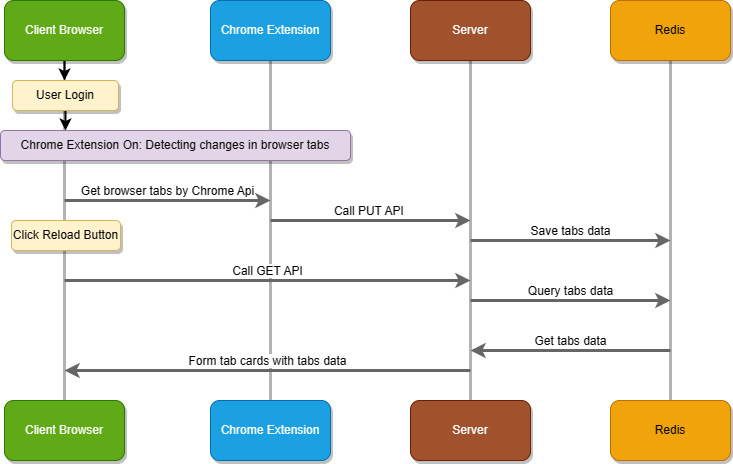

The diagram above was exported from draw.io. Its source (the exported page's mxGraphModel, read from the mxfile embedded in the PNG):
<mxGraphModel dx="1221" dy="452" grid="1" gridSize="10" guides="1" tooltips="1" connect="1" arrows="1" fold="1" page="1" pageScale="1" pageWidth="827" pageHeight="1169" math="0" shadow="0">
  <root>
    <mxCell id="0" />
    <mxCell id="1" parent="0" />
    <mxCell id="6DS2pzIJkdsjp9AkDKOv-7" style="edgeStyle=orthogonalEdgeStyle;rounded=0;orthogonalLoop=1;jettySize=auto;html=1;exitX=0.5;exitY=1;exitDx=0;exitDy=0;entryX=0.5;entryY=0;entryDx=0;entryDy=0;fillColor=#f5f5f5;strokeColor=#B3B3B3;endArrow=none;endFill=0;strokeWidth=3;" parent="1" source="6DS2pzIJkdsjp9AkDKOv-1" target="6DS2pzIJkdsjp9AkDKOv-4" edge="1">
      <mxGeometry relative="1" as="geometry" />
    </mxCell>
    <mxCell id="6DS2pzIJkdsjp9AkDKOv-50" style="edgeStyle=orthogonalEdgeStyle;rounded=0;orthogonalLoop=1;jettySize=auto;html=1;exitX=0.5;exitY=1;exitDx=0;exitDy=0;strokeColor=#000000;strokeWidth=2;fontColor=#666666;startArrow=none;startFill=0;endArrow=classic;endFill=1;" parent="1" source="6DS2pzIJkdsjp9AkDKOv-1" edge="1">
      <mxGeometry relative="1" as="geometry">
        <mxPoint x="214" y="200" as="targetPoint" />
      </mxGeometry>
    </mxCell>
    <mxCell id="6DS2pzIJkdsjp9AkDKOv-1" value="Client Browser" style="rounded=1;whiteSpace=wrap;html=1;fillColor=#60a917;strokeColor=#2D7600;fontColor=#ffffff;shadow=1;" parent="1" vertex="1">
      <mxGeometry x="154" y="120" width="120" height="60" as="geometry" />
    </mxCell>
    <mxCell id="6DS2pzIJkdsjp9AkDKOv-9" style="edgeStyle=orthogonalEdgeStyle;rounded=0;orthogonalLoop=1;jettySize=auto;html=1;exitX=0.5;exitY=1;exitDx=0;exitDy=0;entryX=0.5;entryY=0;entryDx=0;entryDy=0;strokeColor=#B3B3B3;strokeWidth=3;endArrow=none;endFill=0;" parent="1" source="6DS2pzIJkdsjp9AkDKOv-2" target="6DS2pzIJkdsjp9AkDKOv-6" edge="1">
      <mxGeometry relative="1" as="geometry" />
    </mxCell>
    <mxCell id="6DS2pzIJkdsjp9AkDKOv-2" value="Server" style="rounded=1;whiteSpace=wrap;html=1;fillColor=#a0522d;strokeColor=#6D1F00;fontColor=#ffffff;shadow=1;" parent="1" vertex="1">
      <mxGeometry x="560" y="120" width="120" height="60" as="geometry" />
    </mxCell>
    <mxCell id="6DS2pzIJkdsjp9AkDKOv-8" style="edgeStyle=orthogonalEdgeStyle;rounded=0;orthogonalLoop=1;jettySize=auto;html=1;exitX=0.5;exitY=1;exitDx=0;exitDy=0;entryX=0.5;entryY=0;entryDx=0;entryDy=0;strokeColor=#B3B3B3;strokeWidth=3;endArrow=none;endFill=0;" parent="1" source="6DS2pzIJkdsjp9AkDKOv-3" target="6DS2pzIJkdsjp9AkDKOv-5" edge="1">
      <mxGeometry relative="1" as="geometry" />
    </mxCell>
    <mxCell id="6DS2pzIJkdsjp9AkDKOv-3" value="Chrome Extension" style="rounded=1;whiteSpace=wrap;html=1;fillColor=#1ba1e2;strokeColor=#006EAF;fontColor=#ffffff;shadow=1;" parent="1" vertex="1">
      <mxGeometry x="360" y="120" width="120" height="60" as="geometry" />
    </mxCell>
    <mxCell id="6DS2pzIJkdsjp9AkDKOv-4" value="Client Browser" style="rounded=1;whiteSpace=wrap;html=1;fillColor=#60a917;strokeColor=#2D7600;fontColor=#ffffff;shadow=1;" parent="1" vertex="1">
      <mxGeometry x="154" y="520" width="120" height="60" as="geometry" />
    </mxCell>
    <mxCell id="6DS2pzIJkdsjp9AkDKOv-5" value="Chrome Extension" style="rounded=1;whiteSpace=wrap;html=1;fillColor=#1ba1e2;strokeColor=#006EAF;fontColor=#ffffff;shadow=1;" parent="1" vertex="1">
      <mxGeometry x="360" y="520" width="120" height="60" as="geometry" />
    </mxCell>
    <mxCell id="6DS2pzIJkdsjp9AkDKOv-6" value="Server" style="rounded=1;whiteSpace=wrap;html=1;fillColor=#a0522d;strokeColor=#6D1F00;fontColor=#ffffff;shadow=1;" parent="1" vertex="1">
      <mxGeometry x="560" y="520" width="120" height="60" as="geometry" />
    </mxCell>
    <mxCell id="6DS2pzIJkdsjp9AkDKOv-11" value="Get browser tabs by Chrome Api" style="endArrow=classic;html=1;rounded=0;strokeColor=#666666;strokeWidth=3;labelPosition=center;verticalLabelPosition=top;align=center;verticalAlign=bottom;" parent="1" edge="1">
      <mxGeometry width="50" height="50" relative="1" as="geometry">
        <mxPoint x="214" y="320" as="sourcePoint" />
        <mxPoint x="420" y="320" as="targetPoint" />
        <mxPoint as="offset" />
      </mxGeometry>
    </mxCell>
    <mxCell id="6DS2pzIJkdsjp9AkDKOv-62" style="edgeStyle=orthogonalEdgeStyle;rounded=0;orthogonalLoop=1;jettySize=auto;html=1;exitX=0.5;exitY=1;exitDx=0;exitDy=0;strokeColor=#000000;strokeWidth=2;fontColor=#666666;startArrow=none;startFill=0;endArrow=classic;endFill=1;" parent="1" source="6DS2pzIJkdsjp9AkDKOv-12" edge="1">
      <mxGeometry relative="1" as="geometry">
        <mxPoint x="215" y="250" as="targetPoint" />
      </mxGeometry>
    </mxCell>
    <mxCell id="6DS2pzIJkdsjp9AkDKOv-12" value="User Login" style="rounded=1;whiteSpace=wrap;html=1;shadow=1;fillColor=#fff2cc;strokeColor=#d6b656;" parent="1" vertex="1">
      <mxGeometry x="162" y="200" width="106" height="30" as="geometry" />
    </mxCell>
    <mxCell id="6DS2pzIJkdsjp9AkDKOv-45" style="edgeStyle=orthogonalEdgeStyle;rounded=0;orthogonalLoop=1;jettySize=auto;html=1;exitX=0.5;exitY=1;exitDx=0;exitDy=0;entryX=0.5;entryY=0;entryDx=0;entryDy=0;strokeColor=#B3B3B3;strokeWidth=3;fontColor=#666666;startArrow=none;startFill=0;endArrow=none;endFill=0;" parent="1" source="6DS2pzIJkdsjp9AkDKOv-42" target="6DS2pzIJkdsjp9AkDKOv-43" edge="1">
      <mxGeometry relative="1" as="geometry" />
    </mxCell>
    <mxCell id="6DS2pzIJkdsjp9AkDKOv-42" value="Redis" style="rounded=1;whiteSpace=wrap;html=1;fillColor=#f0a30a;strokeColor=#BD7000;fontColor=#000000;shadow=1;" parent="1" vertex="1">
      <mxGeometry x="760" y="120" width="120" height="60" as="geometry" />
    </mxCell>
    <mxCell id="6DS2pzIJkdsjp9AkDKOv-43" value="Redis" style="rounded=1;whiteSpace=wrap;html=1;fillColor=#f0a30a;strokeColor=#BD7000;fontColor=#000000;shadow=1;" parent="1" vertex="1">
      <mxGeometry x="760" y="520" width="120" height="60" as="geometry" />
    </mxCell>
    <mxCell id="6DS2pzIJkdsjp9AkDKOv-46" value="Call PUT API&amp;nbsp;" style="endArrow=classic;html=1;rounded=0;strokeColor=#666666;strokeWidth=3;labelPosition=center;verticalLabelPosition=top;align=center;verticalAlign=bottom;" parent="1" edge="1">
      <mxGeometry width="50" height="50" relative="1" as="geometry">
        <mxPoint x="420" y="340" as="sourcePoint" />
        <mxPoint x="620" y="340" as="targetPoint" />
        <mxPoint as="offset" />
      </mxGeometry>
    </mxCell>
    <mxCell id="6DS2pzIJkdsjp9AkDKOv-47" value="Save tabs data" style="endArrow=classic;html=1;rounded=0;strokeColor=#666666;strokeWidth=3;labelPosition=center;verticalLabelPosition=top;align=center;verticalAlign=bottom;" parent="1" edge="1">
      <mxGeometry width="50" height="50" relative="1" as="geometry">
        <mxPoint x="620" y="360" as="sourcePoint" />
        <mxPoint x="820" y="360" as="targetPoint" />
        <mxPoint as="offset" />
      </mxGeometry>
    </mxCell>
    <mxCell id="6DS2pzIJkdsjp9AkDKOv-48" value="Chrome Extension On: Detecting changes in browser tabs" style="rounded=1;whiteSpace=wrap;html=1;shadow=1;fillColor=#e1d5e7;strokeColor=#9673a6;" parent="1" vertex="1">
      <mxGeometry x="150" y="250" width="350" height="30" as="geometry" />
    </mxCell>
    <mxCell id="6DS2pzIJkdsjp9AkDKOv-52" value="Click Reload Button" style="rounded=1;whiteSpace=wrap;html=1;shadow=1;fillColor=#fff2cc;strokeColor=#d6b656;" parent="1" vertex="1">
      <mxGeometry x="161" y="340" width="109" height="30" as="geometry" />
    </mxCell>
    <mxCell id="6DS2pzIJkdsjp9AkDKOv-53" value="Call GET API" style="endArrow=classic;html=1;rounded=0;strokeColor=#666666;strokeWidth=3;labelPosition=center;verticalLabelPosition=top;align=center;verticalAlign=bottom;" parent="1" edge="1">
      <mxGeometry width="50" height="50" relative="1" as="geometry">
        <mxPoint x="214" y="400" as="sourcePoint" />
        <mxPoint x="620" y="400" as="targetPoint" />
        <mxPoint as="offset" />
      </mxGeometry>
    </mxCell>
    <mxCell id="6DS2pzIJkdsjp9AkDKOv-54" value="Get tabs data" style="endArrow=none;html=1;rounded=0;strokeColor=#666666;strokeWidth=3;labelPosition=center;verticalLabelPosition=top;align=center;verticalAlign=bottom;startArrow=classic;startFill=1;endFill=0;" parent="1" edge="1">
      <mxGeometry width="50" height="50" relative="1" as="geometry">
        <mxPoint x="620" y="470" as="sourcePoint" />
        <mxPoint x="820" y="470" as="targetPoint" />
        <mxPoint as="offset" />
      </mxGeometry>
    </mxCell>
    <mxCell id="6DS2pzIJkdsjp9AkDKOv-55" value="Query tabs data" style="endArrow=classic;html=1;rounded=0;strokeColor=#666666;strokeWidth=3;labelPosition=center;verticalLabelPosition=top;align=center;verticalAlign=bottom;" parent="1" edge="1">
      <mxGeometry width="50" height="50" relative="1" as="geometry">
        <mxPoint x="620" y="420" as="sourcePoint" />
        <mxPoint x="820" y="420" as="targetPoint" />
        <mxPoint as="offset" />
      </mxGeometry>
    </mxCell>
    <mxCell id="6DS2pzIJkdsjp9AkDKOv-56" value="Form tab cards with tabs data" style="endArrow=none;html=1;rounded=0;strokeColor=#666666;strokeWidth=3;labelPosition=center;verticalLabelPosition=top;align=center;verticalAlign=bottom;startArrow=classic;startFill=1;endFill=0;" parent="1" edge="1">
      <mxGeometry width="50" height="50" relative="1" as="geometry">
        <mxPoint x="214" y="490" as="sourcePoint" />
        <mxPoint x="620" y="490" as="targetPoint" />
        <mxPoint as="offset" />
      </mxGeometry>
    </mxCell>
  </root>
</mxGraphModel>